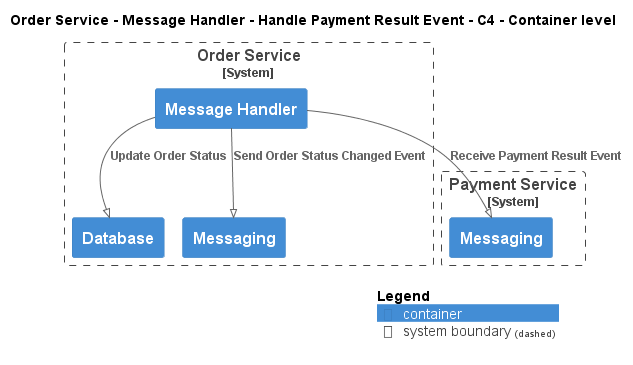

The diagram above was rendered by PlantUML. Its source (embedded in the PNG):
@startuml
!pragma layout smetana
!include ..\..\..\..\..\..\..\.c4s\C4_Container.puml

AddElementTag("c4interflow:lifecycle:new", $bgColor=green, $fontColor=#ffffff, $borderColor=green, $shadowing="False")
AddElementTag("c4interflow:lifecycle:changed", $bgColor=orange, $fontColor=#ffffff, $borderColor=orange, $shadowing="False")
AddElementTag("c4interflow:lifecycle:removed", $bgColor=red, $fontColor=#ffffff, $borderColor=red, $shadowing="False")

AddRelTag("c4interflow:lifecycle:new", $textColor=green, $lineColor=green)
AddRelTag("c4interflow:lifecycle:changed", $textColor=orange, $lineColor=orange)
AddRelTag("c4interflow:lifecycle:removed", $textColor=red, $lineColor=red)

SHOW_PERSON_PORTRAIT()
LAYOUT_TOP_DOWN()

skinparam linetype polyline

title Order Service - Message Handler - Handle Payment Result Event - C4 - Container level


System_Boundary(ECommercePlatform.SoftwareSystems.OrderService, "Order Service") {
    Container(ECommercePlatform.SoftwareSystems.OrderService.Containers.MessageHandler, "Message Handler", "", "")
    Container(ECommercePlatform.SoftwareSystems.OrderService.Containers.Database, "Database", "", "")
    Container(ECommercePlatform.SoftwareSystems.OrderService.Containers.Messaging, "Messaging", "", "")
}

System_Boundary(ECommercePlatform.SoftwareSystems.PaymentService, "Payment Service") {
    Container(ECommercePlatform.SoftwareSystems.PaymentService.Containers.Messaging, "Messaging", "", "")
}

Rel(ECommercePlatform.SoftwareSystems.OrderService.Containers.MessageHandler, ECommercePlatform.SoftwareSystems.PaymentService.Containers.Messaging, "Receive Payment Result Event")
Rel(ECommercePlatform.SoftwareSystems.OrderService.Containers.MessageHandler, ECommercePlatform.SoftwareSystems.OrderService.Containers.Database, "Update Order Status")
Rel(ECommercePlatform.SoftwareSystems.OrderService.Containers.MessageHandler, ECommercePlatform.SoftwareSystems.OrderService.Containers.Messaging, "Send Order Status Changed Event")


SHOW_LEGEND()
@enduml